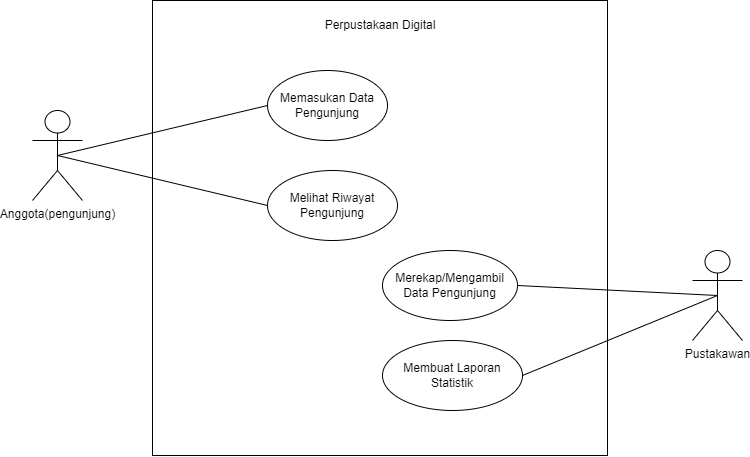

The diagram above was exported from draw.io. Its source (the exported page's mxGraphModel, read from the mxfile embedded in the PNG):
<mxGraphModel dx="946" dy="539" grid="1" gridSize="10" guides="1" tooltips="1" connect="1" arrows="1" fold="1" page="1" pageScale="1" pageWidth="850" pageHeight="1100" math="0" shadow="0">
  <root>
    <mxCell id="0" />
    <mxCell id="1" parent="0" />
    <mxCell id="-slkwtHoDrvx53a6uwgw-19" value="" style="whiteSpace=wrap;html=1;aspect=fixed;" vertex="1" parent="1">
      <mxGeometry x="190" y="180" width="455" height="455" as="geometry" />
    </mxCell>
    <mxCell id="-slkwtHoDrvx53a6uwgw-1" value="Anggota(pengunjung)" style="shape=umlActor;verticalLabelPosition=bottom;verticalAlign=top;html=1;outlineConnect=0;" vertex="1" parent="1">
      <mxGeometry x="70" y="290" width="50" height="90" as="geometry" />
    </mxCell>
    <mxCell id="-slkwtHoDrvx53a6uwgw-2" value="Melihat Riwayat Pengunjung" style="ellipse;whiteSpace=wrap;html=1;" vertex="1" parent="1">
      <mxGeometry x="305" y="350" width="130" height="70" as="geometry" />
    </mxCell>
    <mxCell id="-slkwtHoDrvx53a6uwgw-3" value="Merekap/Mengambil Data Pengunjung" style="ellipse;whiteSpace=wrap;html=1;" vertex="1" parent="1">
      <mxGeometry x="420" y="430" width="135" height="70" as="geometry" />
    </mxCell>
    <mxCell id="-slkwtHoDrvx53a6uwgw-4" value="Memasukan Data Pengunjung" style="ellipse;whiteSpace=wrap;html=1;" vertex="1" parent="1">
      <mxGeometry x="305" y="250" width="120" height="70" as="geometry" />
    </mxCell>
    <mxCell id="-slkwtHoDrvx53a6uwgw-5" value="Membuat Laporan Statistik" style="ellipse;whiteSpace=wrap;html=1;" vertex="1" parent="1">
      <mxGeometry x="420" y="520" width="140" height="70" as="geometry" />
    </mxCell>
    <mxCell id="-slkwtHoDrvx53a6uwgw-22" value="Pustakawan" style="shape=umlActor;verticalLabelPosition=bottom;verticalAlign=top;html=1;outlineConnect=0;" vertex="1" parent="1">
      <mxGeometry x="730" y="430" width="50" height="90" as="geometry" />
    </mxCell>
    <mxCell id="-slkwtHoDrvx53a6uwgw-26" value="Perpustakaan Digital" style="text;html=1;strokeColor=none;fillColor=none;align=center;verticalAlign=middle;whiteSpace=wrap;rounded=0;" vertex="1" parent="1">
      <mxGeometry x="352.5" y="190" width="130" height="30" as="geometry" />
    </mxCell>
    <mxCell id="-slkwtHoDrvx53a6uwgw-30" value="" style="endArrow=none;html=1;rounded=0;entryX=0;entryY=0.5;entryDx=0;entryDy=0;exitX=0.5;exitY=0.5;exitDx=0;exitDy=0;exitPerimeter=0;" edge="1" parent="1" source="-slkwtHoDrvx53a6uwgw-1" target="-slkwtHoDrvx53a6uwgw-4">
      <mxGeometry width="50" height="50" relative="1" as="geometry">
        <mxPoint x="300" y="440" as="sourcePoint" />
        <mxPoint x="350" y="390" as="targetPoint" />
      </mxGeometry>
    </mxCell>
    <mxCell id="-slkwtHoDrvx53a6uwgw-31" value="" style="endArrow=none;html=1;rounded=0;entryX=0;entryY=0.5;entryDx=0;entryDy=0;exitX=0.5;exitY=0.5;exitDx=0;exitDy=0;exitPerimeter=0;" edge="1" parent="1" source="-slkwtHoDrvx53a6uwgw-1" target="-slkwtHoDrvx53a6uwgw-2">
      <mxGeometry width="50" height="50" relative="1" as="geometry">
        <mxPoint x="140" y="365" as="sourcePoint" />
        <mxPoint x="315" y="295" as="targetPoint" />
      </mxGeometry>
    </mxCell>
    <mxCell id="-slkwtHoDrvx53a6uwgw-32" value="" style="endArrow=none;html=1;rounded=0;entryX=0.5;entryY=0.5;entryDx=0;entryDy=0;exitX=1;exitY=0.5;exitDx=0;exitDy=0;entryPerimeter=0;" edge="1" parent="1" source="-slkwtHoDrvx53a6uwgw-3" target="-slkwtHoDrvx53a6uwgw-22">
      <mxGeometry width="50" height="50" relative="1" as="geometry">
        <mxPoint x="500" y="447.5" as="sourcePoint" />
        <mxPoint x="700" y="367.5" as="targetPoint" />
      </mxGeometry>
    </mxCell>
    <mxCell id="-slkwtHoDrvx53a6uwgw-33" value="" style="endArrow=none;html=1;rounded=0;entryX=0.5;entryY=0.5;entryDx=0;entryDy=0;entryPerimeter=0;exitX=1;exitY=0.5;exitDx=0;exitDy=0;" edge="1" parent="1" source="-slkwtHoDrvx53a6uwgw-5" target="-slkwtHoDrvx53a6uwgw-22">
      <mxGeometry width="50" height="50" relative="1" as="geometry">
        <mxPoint x="565" y="475" as="sourcePoint" />
        <mxPoint x="715" y="375" as="targetPoint" />
      </mxGeometry>
    </mxCell>
  </root>
</mxGraphModel>